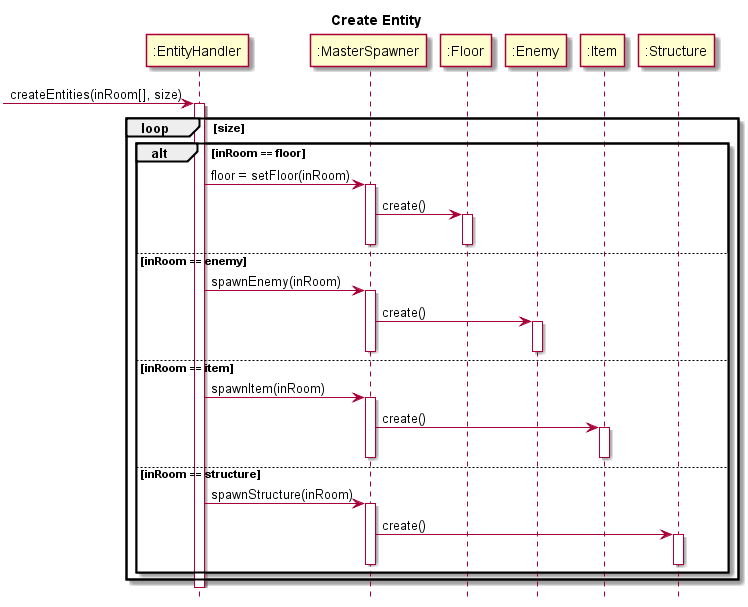

The diagram above was rendered by PlantUML. Its source (embedded in the PNG):
@startuml
hide footbox
title Create Entity 

participant ":EntityHandler" as eh
participant ":MasterSpawner" as ms
participant ":Floor" as floor
participant ":Enemy" as enemy
participant ":Item" as item
participant ":Structure" as struct

[->eh : createEntities(inRoom[], size)
activate eh

	loop size
		alt inRoom == floor

			eh -> ms : floor = setFloor(inRoom)
			activate ms
				
				ms -> floor : create()
				activate floor
				deactivate floor
			deactivate ms
			
		else inRoom == enemy
			
			eh -> ms : spawnEnemy(inRoom)
			activate ms
				
				ms -> enemy : create()
				activate enemy
				deactivate enemy
			deactivate ms
	
		else inRoom == item
	
			eh -> ms : spawnItem(inRoom)
			activate ms
				
				ms -> item : create()
				activate item
				deactivate item
			deactivate ms
			
		else inRoom == structure
			eh -> ms : spawnStructure(inRoom)
				activate ms
					
					ms -> struct : create()
					activate struct
					deactivate struct
				deactivate ms
				

		end

	
	end
		


@enduml